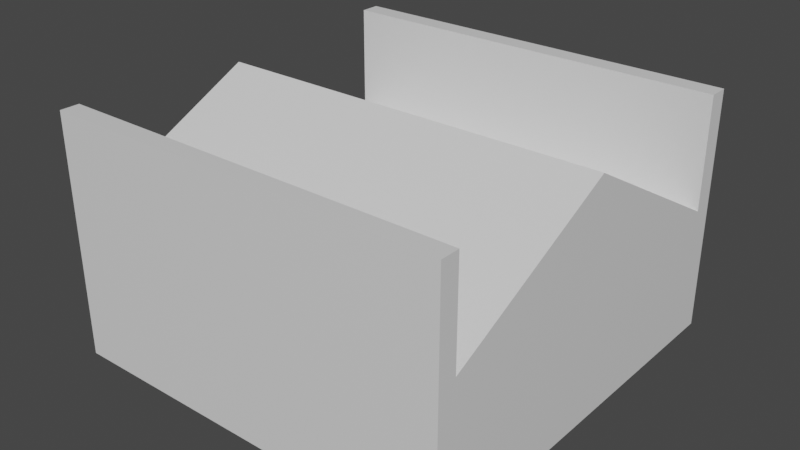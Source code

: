 # Source: DMHEAD.blend  (saved by Blender 2.80.75; exported with 4.5.12 LTS)
import bpy
from mathutils import Matrix  # noqa: F401  (used for matrix-valued properties, if any)

bpy.ops.wm.read_factory_settings(use_empty=True)
scene = bpy.context.scene
scene.name = 'Scene'

# ---- collections
col_collection = bpy.data.collections.new('Collection'); scene.collection.children.link(col_collection)

# ---- materials (node trees are filled in below, after node groups)
mat_material = bpy.data.materials.new('Material')
mat_material.alpha_threshold = 0.0
mat_material.use_transparent_shadow = False
mat_material.line_color = (0.0, 0.0, 0.0, 1.0)

# ---- material node trees
mat_material.use_nodes = True; mat_material.node_tree.nodes.clear()
_N = mat_material.node_tree.nodes; _L = mat_material.node_tree.links
n0 = _N.new('ShaderNodeOutputMaterial'); n0.name = 'Material Output'; n0.location = (300, 300)
n1 = _N.new('ShaderNodeBsdfPrincipled'); n1.name = 'Principled BSDF'; n1.location = (10, 300)
n1.distribution = 'GGX'
n1.subsurface_method = 'BURLEY'
n1.inputs[2].default_value = 0.4
n1.inputs[3].default_value = 1.45
n1.inputs[27].default_value = (0.0, 0.0, 0.0, 1.0)
n1.inputs[28].default_value = 1.0
_L.new(n1.outputs[0], n0.inputs[0])
n0.is_active_output = True

# ---- world
world_world = bpy.data.worlds.new('World'); scene.world = world_world
world_world.use_nodes = True; world_world.node_tree.nodes.clear()
_N = world_world.node_tree.nodes; _L = world_world.node_tree.links
n0 = _N.new('ShaderNodeOutputWorld'); n0.name = 'World Output'; n0.location = (300, 300)
n1 = _N.new('ShaderNodeBackground'); n1.name = 'Background'; n1.location = (10, 300)
n1.inputs[0].default_value = (0.05088, 0.05088, 0.05088, 1.0)
_L.new(n1.outputs[0], n0.inputs[0])
n0.is_active_output = True
world_world.color = (0.05088, 0.05088, 0.05088)
world_world.use_sun_shadow = False
world_world.sun_shadow_jitter_overblur = 0.0

# ---- meshes
me_cube = bpy.data.meshes.new('Cube')
me_cube.from_pydata([(1.0, 1.0, 1.0), (1.0, 1.0, -1.0), (1.0, -1.0, 1.0), (1.0, -1.0, -1.0), (-1.0, 1.0, 1.0), (-1.0, 1.0, -1.0), (-1.0, -1.0, 1.0), (-1.0, -1.0, -1.0), (-1.0, 0.9, -1.0), (1.0, 0.9, 5.423), (-1.0, 0.9, 5.423), (1.0, 0.9, -1.0), (-1.0, -0.905, -1.0), (1.0, -0.905, 6.07), (-1.0, -0.905, 6.07), (1.0, -0.905, -1.0), (-1.0, -0.0025, 10.49), (1.0, -0.0025, -1.0), (-1.0, -0.0025, -1.0), (1.0, -0.0025, 10.49), (1.0, -1.0, 11.0), (-1.0, -1.0, 11.0), (1.0, -0.905, 11.0), (-1.0, -0.905, 11.0), (-1.0, 0.9, 11.0), (-1.0, 1.0, 11.0), (1.0, 1.0, 11.0), (1.0, 0.9, 11.0)], [], [(2, 13, 22, 20), (3, 2, 6, 7), (8, 10, 4, 5), (12, 15, 3, 7), (15, 13, 2, 3), (5, 4, 0, 1), (1, 0, 9, 11), (5, 1, 11, 8), (18, 16, 10, 8), (0, 4, 25, 26), (7, 6, 14, 12), (17, 19, 13, 15), (18, 17, 15, 12), (19, 16, 14, 13), (9, 10, 16, 19), (8, 11, 17, 18), (11, 9, 19, 17), (12, 14, 16, 18), (22, 23, 21, 20), (13, 14, 23, 22), (6, 2, 20, 21), (14, 6, 21, 23), (26, 25, 24, 27), (10, 9, 27, 24), (9, 0, 26, 27), (4, 10, 24, 25)])
_uv = me_cube.uv_layers.new(name='UVMap')
_uv.uv.foreach_set('vector', [0.375, 0.75, 0.375, 0.7381, 0.375, 0.7381, 0.375, 0.75, 0.375, 0.25, 0.625, 0.25, 0.625, 0.5, 0.375, 0.5, 0.375, 0.7375, 0.625, 0.7375, 0.625, 0.75, 0.375, 0.75, 0.375, 0.9881, 0.625, 0.9881, 0.625, 1.0, 0.375, 1.0, 0.125, 0.7381, 0.375, 0.7381, 0.375, 0.75, 0.125, 0.75, 0.625, 0.5, 0.875, 0.5, 0.875, 0.75, 0.625, 0.75, 0.125, 0.5, 0.375, 0.5, 0.375, 0.5125, 0.125, 0.5125, 0.375, 0.75, 0.625, 0.75, 0.625, 0.7625, 0.375, 0.7625, 0.375, 0.6247, 0.625, 0.6247, 0.625, 0.7375, 0.375, 0.7375, 0.875, 0.75, 0.875, 0.5, 0.875, 0.5, 0.875, 0.75, 0.375, 0.5, 0.625, 0.5, 0.625, 0.5119, 0.375, 0.5119, 0.125, 0.6253, 0.375, 0.6253, 0.375, 0.7381, 0.125, 0.7381, 0.375, 0.8753, 0.625, 0.8753, 0.625, 0.9881, 0.375, 0.9881, 0.375, 0.1253, 0.625, 0.1253, 0.625, 0.2381, 0.375, 0.2381, 0.375, 0.0125, 0.625, 0.0125, 0.625, 0.1253, 0.375, 0.1253, 0.375, 0.7625, 0.625, 0.7625, 0.625, 0.8753, 0.375, 0.8753, 0.125, 0.5125, 0.375, 0.5125, 0.375, 0.6253, 0.125, 0.6253, 0.375, 0.5119, 0.625, 0.5119, 0.625, 0.6247, 0.375, 0.6247, 0.375, 0.2381, 0.625, 0.2381, 0.625, 0.25, 0.375, 0.25, 0.375, 0.2381, 0.625, 0.2381, 0.625, 0.2381, 0.375, 0.2381, 0.625, 0.5, 0.625, 0.25, 0.625, 0.25, 0.625, 0.5, 0.625, 0.5119, 0.625, 0.5, 0.625, 0.5, 0.625, 0.5119, 0.375, 0.0, 0.625, 0.0, 0.625, 0.0125, 0.375, 0.0125, 0.625, 0.0125, 0.375, 0.0125, 0.375, 0.0125, 0.625, 0.0125, 0.375, 0.5125, 0.375, 0.5, 0.375, 0.5, 0.375, 0.5125, 0.625, 0.75, 0.625, 0.7375, 0.625, 0.7375, 0.625, 0.75])
me_cube.materials.append(mat_material)
me_cube.use_remesh_preserve_volume = False
me_cube.use_remesh_preserve_attributes = False
me_cube.use_mirror_vertex_groups = False
me_cube.update()

# ---- objects
ob_cube = bpy.data.objects.new('Cube', me_cube)

# ---- transforms, parenting, visibility, modifiers, constraints
ob_cube.location = (0.0, 0.0, 0.0)
ob_cube.scale = (1.0, 1.0, 0.1)
ob_cube.lock_rotations_4d = False
ob_cube.empty_display_type = 'ARROWS'
ob_cube.lineart.crease_threshold = 0.0

# ---- collection membership
col_collection.objects.link(ob_cube)

# ---- scene / render settings (as saved in the file)
scene.frame_start = 1; scene.frame_end = 250; scene.frame_set(1)
scene.render.engine = 'BLENDER_EEVEE_NEXT'
scene.cycles.use_denoising = False
scene.cycles.samples = 128
scene.cycles.sampling_pattern = 'TABULATED_SOBOL'
scene.cycles.use_adaptive_sampling = False
scene.cycles.use_light_tree = False
scene.view_settings.view_transform = 'Filmic'
bpy.context.view_layer.update()

# ---- added for rendering (the .blend has no active camera and no usable light): camera, sun
cam_auto = bpy.data.cameras.new('AutoCamera')
cam_auto.lens = 50.0
cam_auto.sensor_width = 36.0
cam_auto.clip_end = 1000.0
ob_auto_camera = bpy.data.objects.new('AutoCamera', cam_auto)
scene.collection.objects.link(ob_auto_camera)
ob_auto_camera.location = (2.84271, -3.41126, 2.77417)
ob_auto_camera.rotation_euler = (1.09748, -7.21219e-08, 0.694738)
scene.camera = ob_auto_camera
light_auto_sun = bpy.data.lights.new('AutoSun', 'SUN')
light_auto_sun.energy = 3.0
light_auto_sun.angle = 0.0523599
ob_auto_sun = bpy.data.objects.new('AutoSun', light_auto_sun)
scene.collection.objects.link(ob_auto_sun)
ob_auto_sun.rotation_euler = (0.872665, 0.174533, 0.523599)
bpy.context.view_layer.update()
